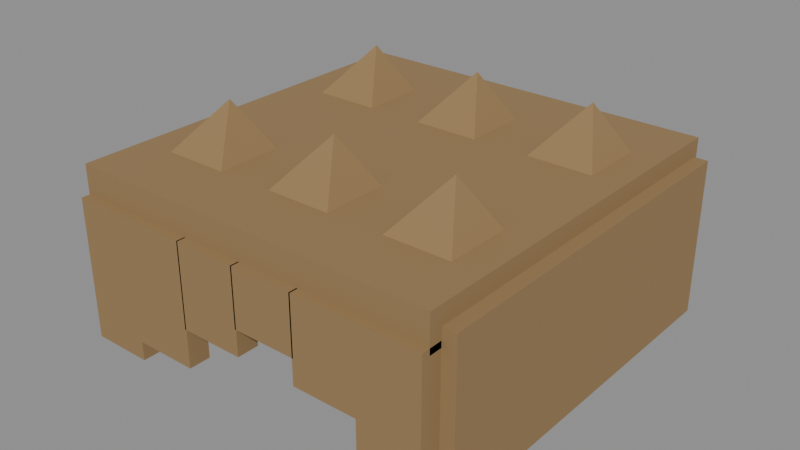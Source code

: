 # Source: hair_spiky.blend  (saved by Blender 5.3.31; exported with 4.5.12 LTS)
import bpy
from mathutils import Matrix  # noqa: F401  (used for matrix-valued properties, if any)

bpy.ops.wm.read_factory_settings(use_empty=True)
scene = bpy.context.scene
scene.name = 'Scene'

# ---- materials (node trees are filled in below, after node groups)
mat_char_mat_hair = bpy.data.materials.new('char_mat_hair')
mat_char_mat_hair.diffuse_color = (0.3, 0.19, 0.082, 1.0)

# ---- material node trees
mat_char_mat_hair.use_nodes = True; mat_char_mat_hair.node_tree.nodes.clear()
_N = mat_char_mat_hair.node_tree.nodes; _L = mat_char_mat_hair.node_tree.links
n0 = _N.new('ShaderNodeBsdfPrincipled'); n0.name = 'Principled BSDF'; n0.location = (-200, 100)
n0.inputs[0].default_value = (0.3, 0.19, 0.082, 1.0)
n0.inputs[2].default_value = 0.8
n0.inputs[10].default_value = 0.005
n1 = _N.new('ShaderNodeOutputMaterial'); n1.name = 'Material Output'; n1.location = (200, 100)
_L.new(n0.outputs[0], n1.inputs[0])
n1.is_active_output = True

# ---- meshes
me_char_hair_voxel_geometry_001 = bpy.data.meshes.new('char_hair_voxel_geometry.001')
me_char_hair_voxel_geometry_001.from_pydata([(-0.293, -0.315, 0.3905), (-0.293, -0.315, 0.3905), (-0.293, -0.315, 0.3905), (0.293, -0.315, 0.3905), (0.293, -0.315, 0.3905), (0.293, -0.315, 0.3905), (0.293, 0.291, 0.3905), (0.293, 0.291, 0.3905), (0.293, 0.291, 0.3905), (-0.293, 0.291, 0.3905), (-0.293, 0.291, 0.3905), (-0.293, 0.291, 0.3905), (-0.293, -0.315, 0.4455), (-0.293, -0.315, 0.4455), (-0.293, -0.315, 0.4455), (0.293, -0.315, 0.4455), (0.293, -0.315, 0.4455), (0.293, -0.315, 0.4455), (0.293, 0.291, 0.4455), (0.293, 0.291, 0.4455), (0.293, 0.291, 0.4455), (-0.293, 0.291, 0.4455), (-0.293, 0.291, 0.4455), (-0.293, 0.291, 0.4455), (-0.293, 0.2585, 0.141), (-0.293, 0.2585, 0.141), (-0.293, 0.2585, 0.141), (0.293, 0.2585, 0.141), (0.293, 0.2585, 0.141), (0.293, 0.2585, 0.141), (0.293, 0.3035, 0.141), (0.293, 0.3035, 0.141), (0.293, 0.3035, 0.141), (-0.293, 0.3035, 0.141), (-0.293, 0.3035, 0.141), (-0.293, 0.3035, 0.141), (-0.293, 0.2585, 0.391), (-0.293, 0.2585, 0.391), (-0.293, 0.2585, 0.391), (0.293, 0.2585, 0.391), (0.293, 0.2585, 0.391), (0.293, 0.2585, 0.391), (0.293, 0.3035, 0.391), (0.293, 0.3035, 0.391), (0.293, 0.3035, 0.391), (-0.293, 0.3035, 0.391), (-0.293, 0.3035, 0.391), (-0.293, 0.3035, 0.391), (-0.314, -0.295, 0.1725), (-0.314, -0.295, 0.1725), (-0.314, -0.295, 0.1725), (-0.25, -0.295, 0.1725), (-0.25, -0.295, 0.1725), (-0.25, -0.295, 0.1725), (-0.25, 0.285, 0.1725), (-0.25, 0.285, 0.1725), (-0.25, 0.285, 0.1725), (-0.314, 0.285, 0.1725), (-0.314, 0.285, 0.1725), (-0.314, 0.285, 0.1725), (-0.314, -0.295, 0.4175), (-0.314, -0.295, 0.4175), (-0.314, -0.295, 0.4175), (-0.25, -0.295, 0.4175), (-0.25, -0.295, 0.4175), (-0.25, -0.295, 0.4175), (-0.25, 0.285, 0.4175), (-0.25, 0.285, 0.4175), (-0.25, 0.285, 0.4175), (-0.314, 0.285, 0.4175), (-0.314, 0.285, 0.4175), (-0.314, 0.285, 0.4175), (0.25, -0.295, 0.1725), (0.25, -0.295, 0.1725), (0.25, -0.295, 0.1725), (0.314, -0.295, 0.1725), (0.314, -0.295, 0.1725), (0.314, -0.295, 0.1725), (0.314, 0.285, 0.1725), (0.314, 0.285, 0.1725), (0.314, 0.285, 0.1725), (0.25, 0.285, 0.1725), (0.25, 0.285, 0.1725), (0.25, 0.285, 0.1725), (0.25, -0.295, 0.4175), (0.25, -0.295, 0.4175), (0.25, -0.295, 0.4175), (0.314, -0.295, 0.4175), (0.314, -0.295, 0.4175), (0.314, -0.295, 0.4175), (0.314, 0.285, 0.4175), (0.314, 0.285, 0.4175), (0.314, 0.285, 0.4175), (0.25, 0.285, 0.4175), (0.25, 0.285, 0.4175), (0.25, 0.285, 0.4175), (-0.293, -0.328, 0.18), (-0.293, -0.328, 0.18), (-0.293, -0.328, 0.18), (-0.197, -0.328, 0.18), (-0.197, -0.328, 0.18), (-0.197, -0.328, 0.18), (-0.197, -0.294, 0.18), (-0.197, -0.294, 0.18), (-0.197, -0.294, 0.18), (-0.293, -0.294, 0.18), (-0.293, -0.294, 0.18), (-0.293, -0.294, 0.18), (-0.293, -0.328, 0.4), (-0.293, -0.328, 0.4), (-0.293, -0.328, 0.4), (-0.197, -0.328, 0.4), (-0.197, -0.328, 0.4), (-0.197, -0.328, 0.4), (-0.197, -0.294, 0.4), (-0.197, -0.294, 0.4), (-0.197, -0.294, 0.4), (-0.293, -0.294, 0.4), (-0.293, -0.294, 0.4), (-0.293, -0.294, 0.4), (-0.197, -0.328, 0.21), (-0.197, -0.328, 0.21), (-0.197, -0.328, 0.21), (-0.097, -0.328, 0.21), (-0.097, -0.328, 0.21), (-0.097, -0.328, 0.21), (-0.097, -0.294, 0.21), (-0.097, -0.294, 0.21), (-0.097, -0.294, 0.21), (-0.197, -0.294, 0.21), (-0.197, -0.294, 0.21), (-0.197, -0.294, 0.21), (-0.197, -0.328, 0.4), (-0.197, -0.328, 0.4), (-0.197, -0.328, 0.4), (-0.097, -0.328, 0.4), (-0.097, -0.328, 0.4), (-0.097, -0.328, 0.4), (-0.097, -0.294, 0.4), (-0.097, -0.294, 0.4), (-0.097, -0.294, 0.4), (-0.197, -0.294, 0.4), (-0.197, -0.294, 0.4), (-0.197, -0.294, 0.4), (-0.099, -0.328, 0.27), (-0.099, -0.328, 0.27), (-0.099, -0.328, 0.27), (0.001, -0.328, 0.27), (0.001, -0.328, 0.27), (0.001, -0.328, 0.27), (0.001, -0.294, 0.27), (0.001, -0.294, 0.27), (0.001, -0.294, 0.27), (-0.099, -0.294, 0.27), (-0.099, -0.294, 0.27), (-0.099, -0.294, 0.27), (-0.099, -0.328, 0.4), (-0.099, -0.328, 0.4), (-0.099, -0.328, 0.4), (0.001, -0.328, 0.4), (0.001, -0.328, 0.4), (0.001, -0.328, 0.4), (0.001, -0.294, 0.4), (0.001, -0.294, 0.4), (0.001, -0.294, 0.4), (-0.099, -0.294, 0.4), (-0.099, -0.294, 0.4), (-0.099, -0.294, 0.4), (-0.001, -0.328, 0.31), (-0.001, -0.328, 0.31), (-0.001, -0.328, 0.31), (0.099, -0.328, 0.31), (0.099, -0.328, 0.31), (0.099, -0.328, 0.31), (0.099, -0.294, 0.31), (0.099, -0.294, 0.31), (0.099, -0.294, 0.31), (-0.001, -0.294, 0.31), (-0.001, -0.294, 0.31), (-0.001, -0.294, 0.31), (-0.001, -0.328, 0.4), (-0.001, -0.328, 0.4), (-0.001, -0.328, 0.4), (0.099, -0.328, 0.4), (0.099, -0.328, 0.4), (0.099, -0.328, 0.4), (0.099, -0.294, 0.4), (0.099, -0.294, 0.4), (0.099, -0.294, 0.4), (-0.001, -0.294, 0.4), (-0.001, -0.294, 0.4), (-0.001, -0.294, 0.4), (0.097, -0.328, 0.27), (0.097, -0.328, 0.27), (0.097, -0.328, 0.27), (0.197, -0.328, 0.27), (0.197, -0.328, 0.27), (0.197, -0.328, 0.27), (0.197, -0.294, 0.27), (0.197, -0.294, 0.27), (0.197, -0.294, 0.27), (0.097, -0.294, 0.27), (0.097, -0.294, 0.27), (0.097, -0.294, 0.27), (0.097, -0.328, 0.4), (0.097, -0.328, 0.4), (0.097, -0.328, 0.4), (0.197, -0.328, 0.4), (0.197, -0.328, 0.4), (0.197, -0.328, 0.4), (0.197, -0.294, 0.4), (0.197, -0.294, 0.4), (0.197, -0.294, 0.4), (0.097, -0.294, 0.4), (0.097, -0.294, 0.4), (0.097, -0.294, 0.4), (0.197, -0.328, 0.22), (0.197, -0.328, 0.22), (0.197, -0.328, 0.22), (0.293, -0.328, 0.22), (0.293, -0.328, 0.22), (0.293, -0.328, 0.22), (0.293, -0.294, 0.22), (0.293, -0.294, 0.22), (0.293, -0.294, 0.22), (0.197, -0.294, 0.22), (0.197, -0.294, 0.22), (0.197, -0.294, 0.22), (0.197, -0.328, 0.4), (0.197, -0.328, 0.4), (0.197, -0.328, 0.4), (0.293, -0.328, 0.4), (0.293, -0.328, 0.4), (0.293, -0.328, 0.4), (0.293, -0.294, 0.4), (0.293, -0.294, 0.4), (0.293, -0.294, 0.4), (0.197, -0.294, 0.4), (0.197, -0.294, 0.4), (0.197, -0.294, 0.4), (-0.265, -0.245, 0.41), (-0.115, -0.245, 0.41), (-0.115, -0.095, 0.41), (-0.265, -0.095, 0.41), (-0.175, -0.158, 0.52), (-0.265, 0.055, 0.41), (-0.115, 0.055, 0.41), (-0.115, 0.205, 0.41), (-0.265, 0.205, 0.41), (-0.175, 0.142, 0.52), (-0.075, -0.245, 0.41), (0.075, -0.245, 0.41), (0.075, -0.095, 0.41), (-0.075, -0.095, 0.41), (0.015, -0.158, 0.52), (-0.075, 0.055, 0.41), (0.075, 0.055, 0.41), (0.075, 0.205, 0.41), (-0.075, 0.205, 0.41), (0.015, 0.142, 0.52), (0.115, -0.245, 0.41), (0.265, -0.245, 0.41), (0.265, -0.095, 0.41), (0.115, -0.095, 0.41), (0.205, -0.158, 0.52), (0.115, 0.055, 0.41), (0.265, 0.055, 0.41), (0.265, 0.205, 0.41), (0.115, 0.205, 0.41), (0.205, 0.142, 0.52)], [], [(1, 10, 7), (1, 7, 4), (13, 16, 19), (13, 19, 22), (0, 3, 15), (0, 15, 12), (5, 8, 20), (5, 20, 17), (6, 9, 21), (6, 21, 18), (11, 2, 14), (11, 14, 23), (25, 34, 31), (25, 31, 28), (37, 40, 43), (37, 43, 46), (24, 27, 39), (24, 39, 36), (29, 32, 44), (29, 44, 41), (30, 33, 45), (30, 45, 42), (35, 26, 38), (35, 38, 47), (49, 58, 55), (49, 55, 52), (61, 64, 67), (61, 67, 70), (48, 51, 63), (48, 63, 60), (53, 56, 68), (53, 68, 65), (54, 57, 69), (54, 69, 66), (59, 50, 62), (59, 62, 71), (73, 82, 79), (73, 79, 76), (85, 88, 91), (85, 91, 94), (72, 75, 87), (72, 87, 84), (77, 80, 92), (77, 92, 89), (78, 81, 93), (78, 93, 90), (83, 74, 86), (83, 86, 95), (97, 106, 103), (97, 103, 100), (109, 112, 115), (109, 115, 118), (96, 99, 111), (96, 111, 108), (101, 104, 116), (101, 116, 113), (102, 105, 117), (102, 117, 114), (107, 98, 110), (107, 110, 119), (121, 130, 127), (121, 127, 124), (133, 136, 139), (133, 139, 142), (120, 123, 135), (120, 135, 132), (125, 128, 140), (125, 140, 137), (126, 129, 141), (126, 141, 138), (131, 122, 134), (131, 134, 143), (145, 154, 151), (145, 151, 148), (157, 160, 163), (157, 163, 166), (144, 147, 159), (144, 159, 156), (149, 152, 164), (149, 164, 161), (150, 153, 165), (150, 165, 162), (155, 146, 158), (155, 158, 167), (169, 178, 175), (169, 175, 172), (181, 184, 187), (181, 187, 190), (168, 171, 183), (168, 183, 180), (173, 176, 188), (173, 188, 185), (174, 177, 189), (174, 189, 186), (179, 170, 182), (179, 182, 191), (193, 202, 199), (193, 199, 196), (205, 208, 211), (205, 211, 214), (192, 195, 207), (192, 207, 204), (197, 200, 212), (197, 212, 209), (198, 201, 213), (198, 213, 210), (203, 194, 206), (203, 206, 215), (217, 226, 223), (217, 223, 220), (229, 232, 235), (229, 235, 238), (216, 219, 231), (216, 231, 228), (221, 224, 236), (221, 236, 233), (222, 225, 237), (222, 237, 234), (227, 218, 230), (227, 230, 239), (240, 243, 242, 241), (240, 241, 244), (241, 242, 244), (242, 243, 244), (243, 240, 244), (245, 248, 247, 246), (245, 246, 249), (246, 247, 249), (247, 248, 249), (248, 245, 249), (250, 253, 252, 251), (250, 251, 254), (251, 252, 254), (252, 253, 254), (253, 250, 254), (255, 258, 257, 256), (255, 256, 259), (256, 257, 259), (257, 258, 259), (258, 255, 259), (260, 263, 262, 261), (260, 261, 264), (261, 262, 264), (262, 263, 264), (263, 260, 264), (265, 268, 267, 266), (265, 266, 269), (266, 267, 269), (267, 268, 269), (268, 265, 269)])
me_char_hair_voxel_geometry_001.materials.append(mat_char_mat_hair)
me_char_hair_voxel_geometry_001.update()

# ---- objects
ob_hair_component_root = bpy.data.objects.new('hair_component_root', None)
ob_char_hair_visual = bpy.data.objects.new('char_hair_visual', me_char_hair_voxel_geometry_001)

# ---- transforms, parenting, visibility, modifiers, constraints
ob_hair_component_root.location = (0.0, 0.0, 0.0)
ob_char_hair_visual.parent = ob_hair_component_root
ob_char_hair_visual.location = (0.0, 0.0, 0.0)

# ---- collection membership
scene.collection.objects.link(ob_hair_component_root)
scene.collection.objects.link(ob_char_hair_visual)

# ---- scene / render settings (as saved in the file)
scene.frame_start = 1; scene.frame_end = 250; scene.frame_set(1)
scene.render.engine = 'BLENDER_EEVEE_NEXT'
scene.render.bake_bias = 0.0
scene.render.bake_samples = 0
scene.render.compositor_device = 'GPU'
scene.eevee.use_volume_custom_range = False
scene.eevee.fast_gi_thickness_near = 0.1
scene.eevee.fast_gi_thickness_far = 0.0
scene.eevee.ray_tracing_options.screen_trace_thickness = 0.1
bpy.context.view_layer.update()

# ---- added for rendering (the .blend has no active camera and no usable light): camera, sun + grey world if the file has none
cam_auto = bpy.data.cameras.new('AutoCamera')
cam_auto.lens = 50.0
cam_auto.sensor_width = 36.0
cam_auto.clip_end = 1000.0
ob_auto_camera = bpy.data.objects.new('AutoCamera', cam_auto)
scene.collection.objects.link(ob_auto_camera)
ob_auto_camera.location = (0.895519, -1.08687, 1.04691)
ob_auto_camera.rotation_euler = (1.09748, -7.21219e-08, 0.694738)
scene.camera = ob_auto_camera
light_auto_sun = bpy.data.lights.new('AutoSun', 'SUN')
light_auto_sun.energy = 3.0
light_auto_sun.angle = 0.0523599
ob_auto_sun = bpy.data.objects.new('AutoSun', light_auto_sun)
scene.collection.objects.link(ob_auto_sun)
ob_auto_sun.rotation_euler = (0.872665, 0.174533, 0.523599)
if scene.world is None:
    world_auto = bpy.data.worlds.new('AutoWorld')
    world_auto.color = (0.3, 0.3, 0.3)
    scene.world = world_auto
bpy.context.view_layer.update()
